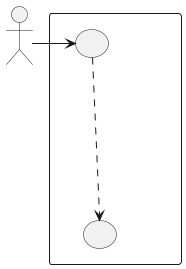

The diagram above was rendered by PlantUML. Its source (embedded in the PNG):
@startuml
skinparam wrapWidth 200
skinparam MaxMessageSize 150
top to bottom direction
skinparam packageStyle rectangle

actor "Amministratore di Sistema" as CA_sys_adm

rectangle "Sistema" {
    usecase "UC79 - Visualizzazione lista Tenant" as visualizzazione_lista_tenant
    usecase "UC79.1 - Visualizzazione singolo Tenant" as visualizzazione_singolo_tenant
}

CA_sys_adm -right-> visualizzazione_lista_tenant
visualizzazione_lista_tenant -down..> visualizzazione_singolo_tenant : <<include>>
@enduml